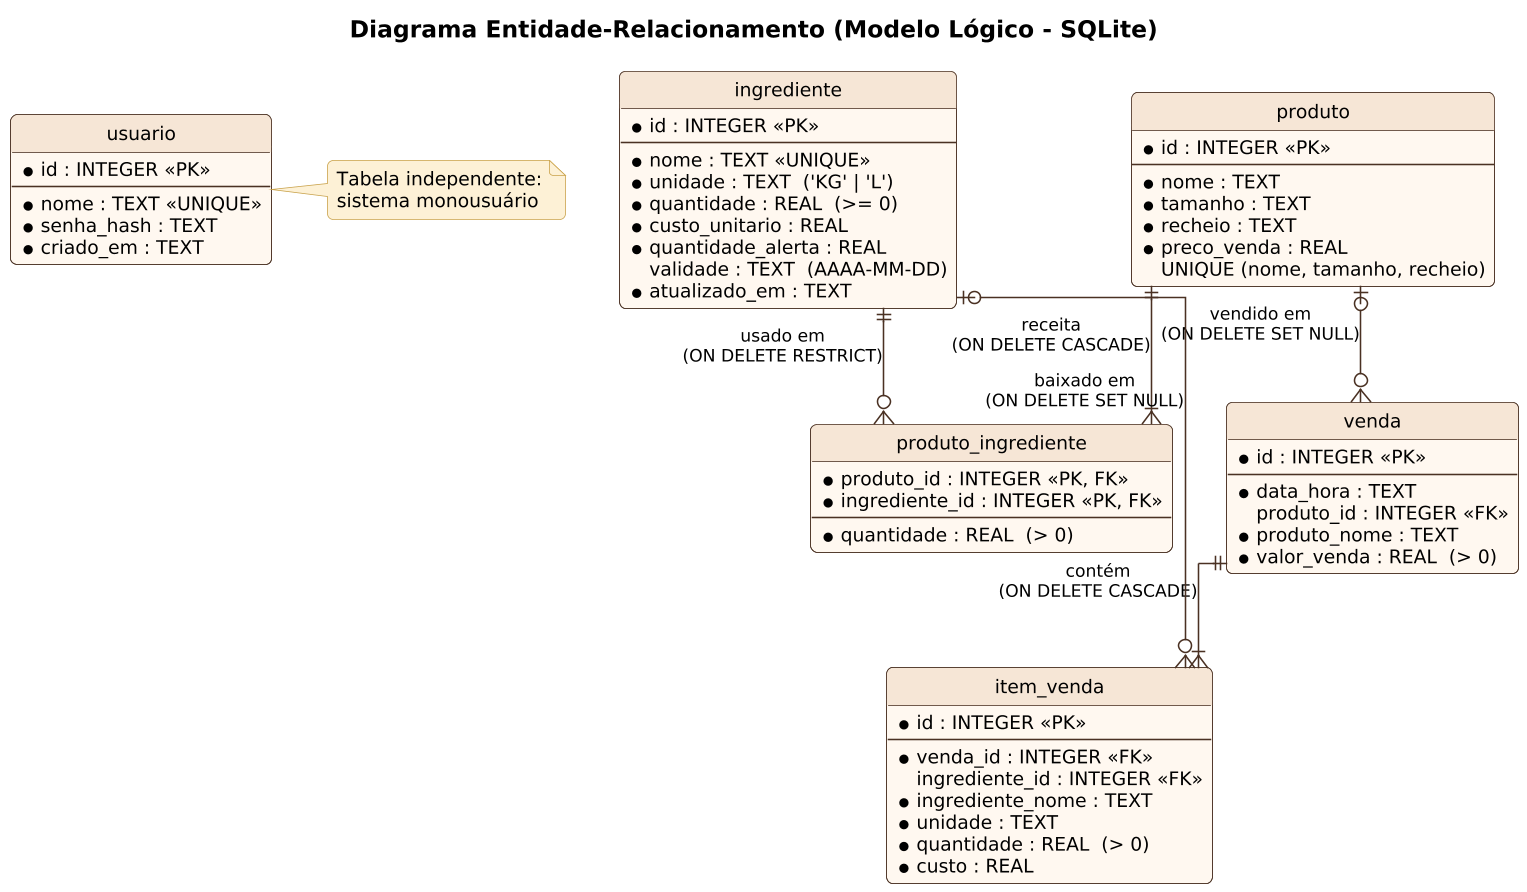

The diagram above was rendered by PlantUML. Its source (embedded in the PNG):
@startuml
!include _estilo.iuml
title Diagrama Entidade-Relacionamento (Modelo Lógico - SQLite)
hide circle
skinparam linetype ortho

entity "usuario" as usuario {
  * id : INTEGER <<PK>>
  --
  * nome : TEXT <<UNIQUE>>
  * senha_hash : TEXT
  * criado_em : TEXT
}

entity "ingrediente" as ingrediente {
  * id : INTEGER <<PK>>
  --
  * nome : TEXT <<UNIQUE>>
  * unidade : TEXT  ('KG' | 'L')
  * quantidade : REAL  (>= 0)
  * custo_unitario : REAL
  * quantidade_alerta : REAL
    validade : TEXT  (AAAA-MM-DD)
  * atualizado_em : TEXT
}

entity "produto" as produto {
  * id : INTEGER <<PK>>
  --
  * nome : TEXT
  * tamanho : TEXT
  * recheio : TEXT
  * preco_venda : REAL
  UNIQUE (nome, tamanho, recheio)
}

entity "produto_ingrediente" as pi {
  * produto_id : INTEGER <<PK, FK>>
  * ingrediente_id : INTEGER <<PK, FK>>
  --
  * quantidade : REAL  (> 0)
}

entity "venda" as venda {
  * id : INTEGER <<PK>>
  --
  * data_hora : TEXT
    produto_id : INTEGER <<FK>>
  * produto_nome : TEXT
  * valor_venda : REAL  (> 0)
}

entity "item_venda" as iv {
  * id : INTEGER <<PK>>
  --
  * venda_id : INTEGER <<FK>>
    ingrediente_id : INTEGER <<FK>>
  * ingrediente_nome : TEXT
  * unidade : TEXT
  * quantidade : REAL  (> 0)
  * custo : REAL
}

produto ||--|{ pi : "receita\n(ON DELETE CASCADE)"
ingrediente ||--o{ pi : "usado em\n(ON DELETE RESTRICT)"
produto |o--o{ venda : "vendido em\n(ON DELETE SET NULL)"
venda ||--|{ iv : "contém\n(ON DELETE CASCADE)"
ingrediente |o--o{ iv : "baixado em\n(ON DELETE SET NULL)"

note right of usuario
  Tabela independente:
  sistema monousuário
end note
@enduml